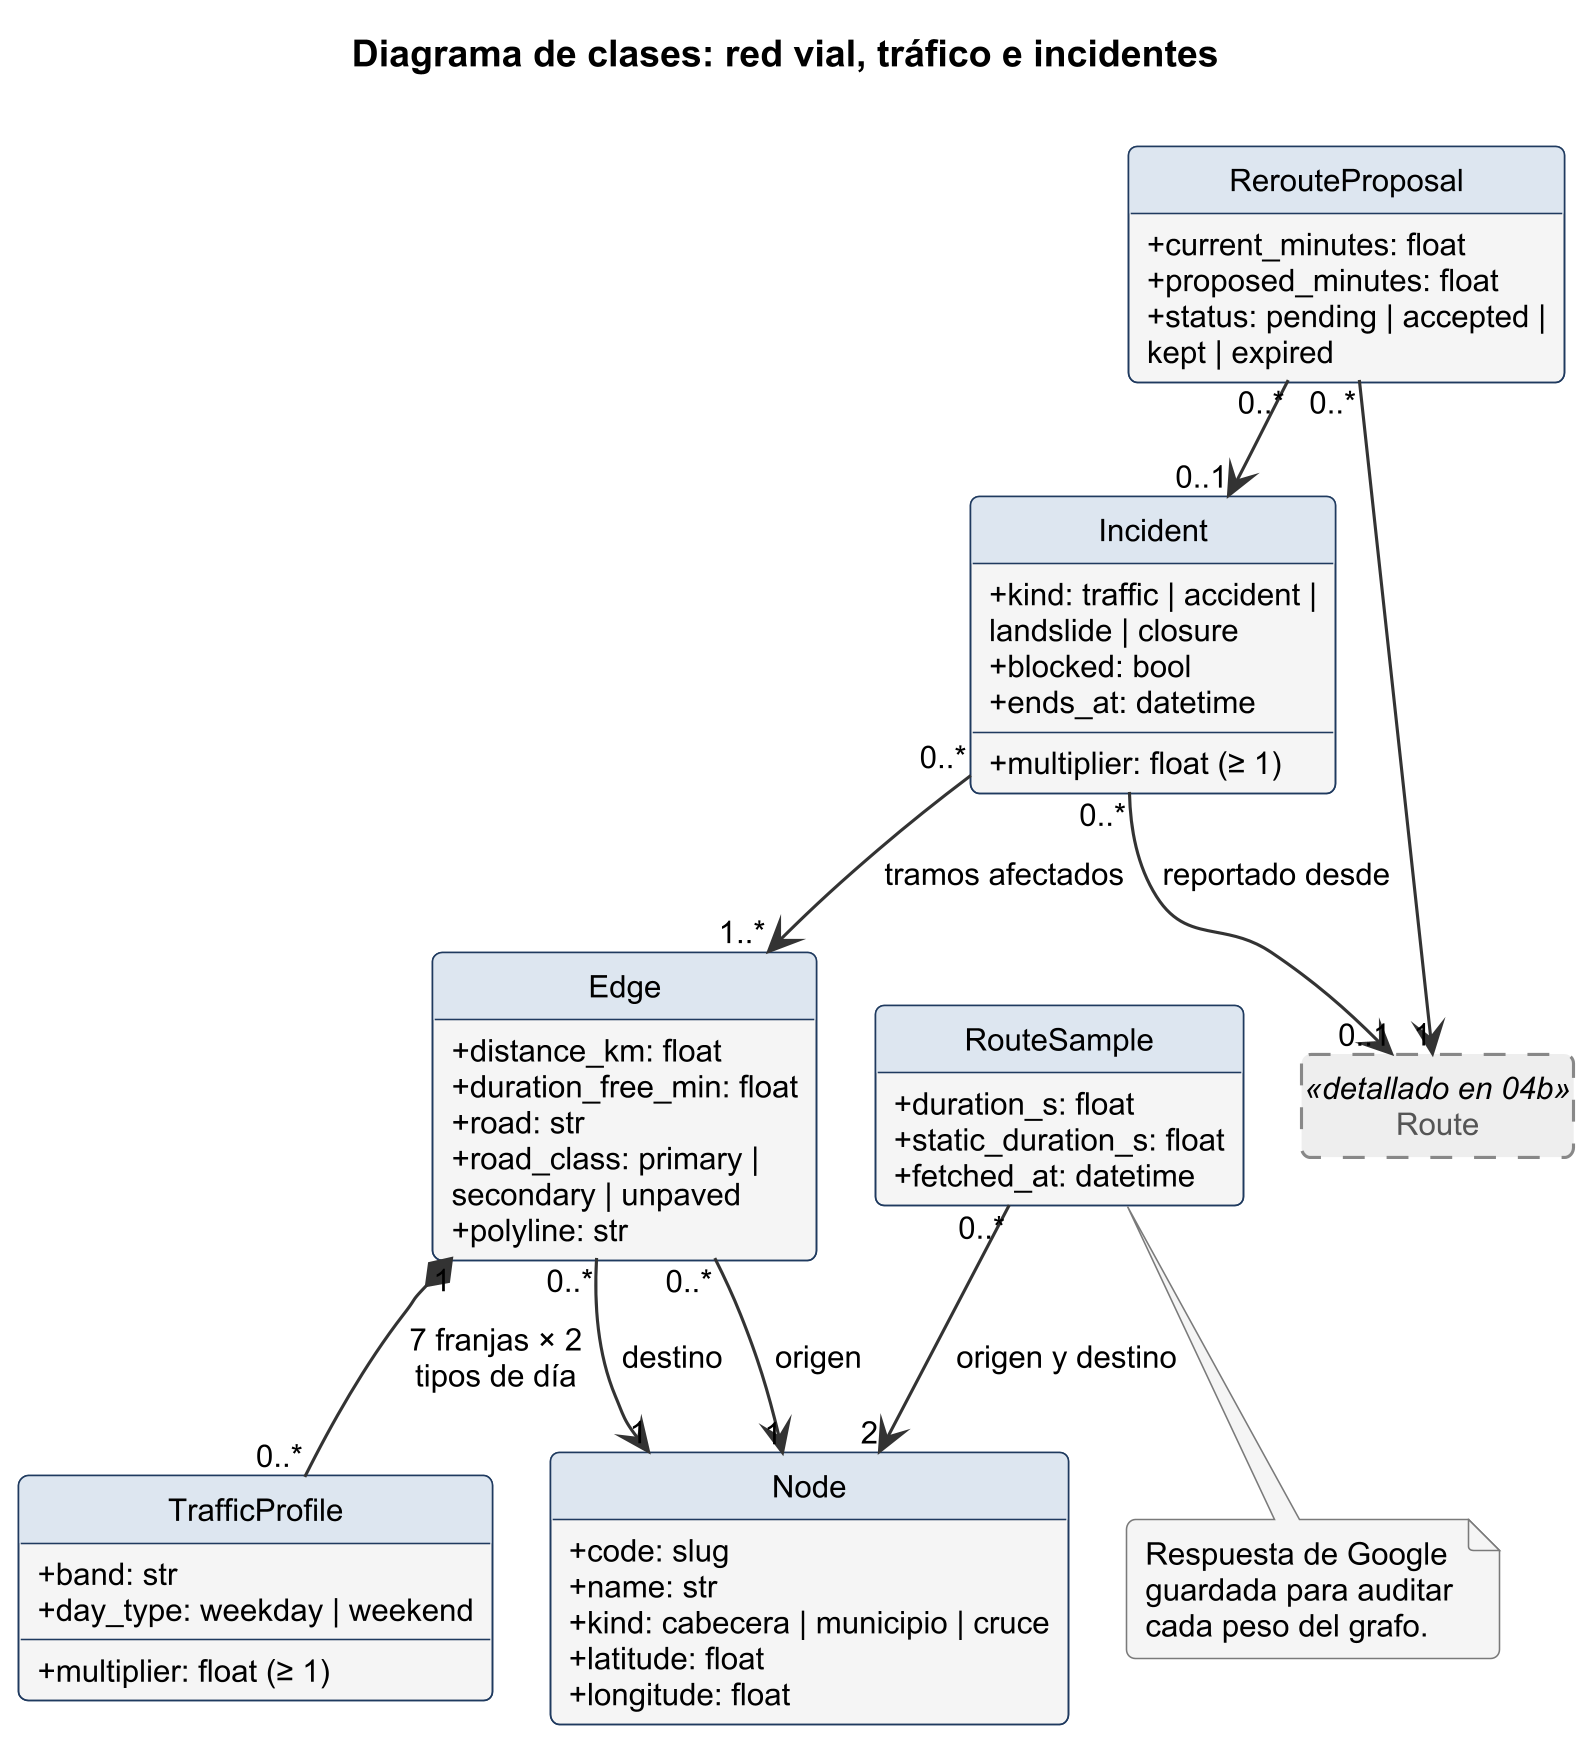

The diagram above was rendered by PlantUML. Its source (embedded in the PNG):
@startuml
!pragma layout smetana
!include ../estilo.iuml
hide circle
hide empty members
title Diagrama de clases: red vial, tráfico e incidentes

class Node {
  +code: slug
  +name: str
  +kind: cabecera | municipio | cruce
  +latitude: float
  +longitude: float
}
class Edge {
  +distance_km: float
  +duration_free_min: float
  +road: str
  +road_class: primary |
   secondary | unpaved
  +polyline: str
}
class TrafficProfile {
  +band: str
  +day_type: weekday | weekend
  +multiplier: float (≥ 1)
}
class RouteSample {
  +duration_s: float
  +static_duration_s: float
  +fetched_at: datetime
}
class Incident {
  +kind: traffic | accident |
   landslide | closure
  +blocked: bool
  +multiplier: float (≥ 1)
  +ends_at: datetime
}
class RerouteProposal {
  +current_minutes: float
  +proposed_minutes: float
  +status: pending | accepted |
   kept | expired
}
class Route <<detallado en 04b>> EXTERNO

Edge "0..*" --> "1" Node : origen
Edge "0..*" --> "1" Node : destino
Edge "1" *-- "0..*" TrafficProfile : 7 franjas × 2\ntipos de día
RouteSample "0..*" --> "2" Node : origen y destino
Incident "0..*" --> "1..*" Edge : tramos afectados
RerouteProposal "0..*" --> "0..1" Incident
RerouteProposal "0..*" --> "1" Route
Incident "0..*" --> "0..1" Route : reportado desde

note bottom of RouteSample
  Respuesta de Google
  guardada para auditar
  cada peso del grafo.
end note
@enduml